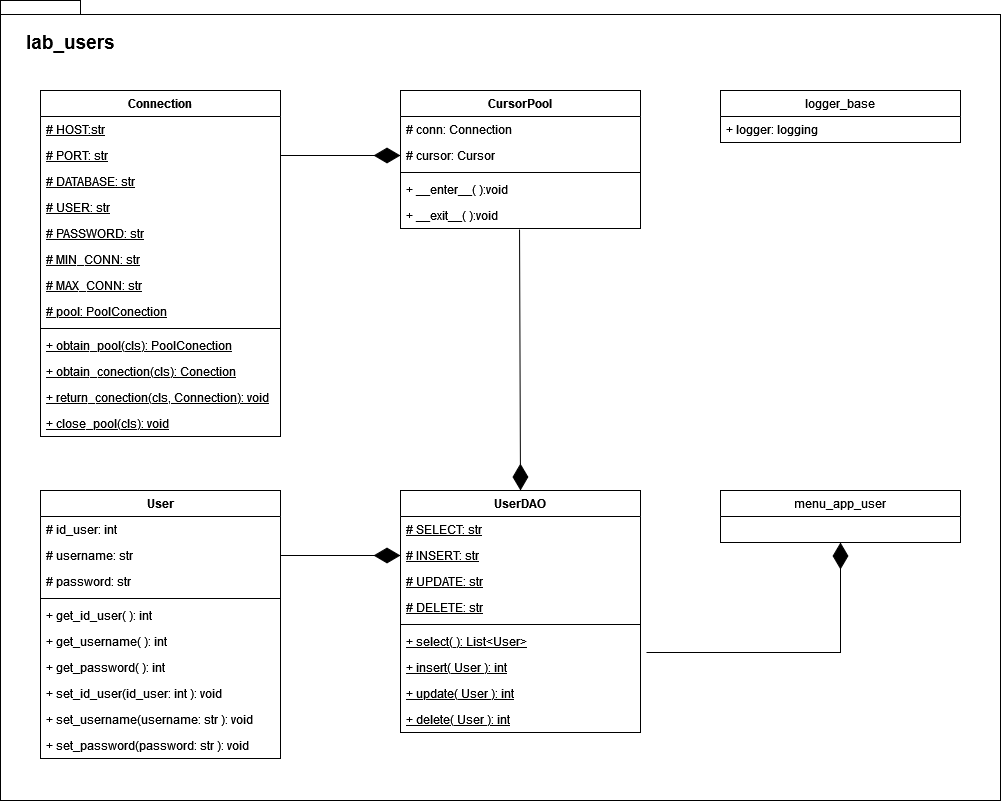

The diagram above was exported from draw.io. Its source (the exported page's mxGraphModel, read from the mxfile embedded in the PNG):
<mxGraphModel dx="1434" dy="782" grid="1" gridSize="10" guides="1" tooltips="1" connect="1" arrows="1" fold="1" page="1" pageScale="1" pageWidth="1654" pageHeight="1169" math="0" shadow="0">
  <root>
    <mxCell id="WIyWlLk6GJQsqaUBKTNV-0" />
    <mxCell id="WIyWlLk6GJQsqaUBKTNV-1" parent="WIyWlLk6GJQsqaUBKTNV-0" />
    <mxCell id="AqTHZ0Dz83f10aSGbOgT-46" value="&lt;span style=&quot;white-space: pre;&quot;&gt;&lt;br/&gt;&#09;&lt;/span&gt;&lt;font style=&quot;font-size: 19px;&quot;&gt;lab_users&lt;/font&gt;" style="shape=folder;fontStyle=1;spacingTop=10;tabWidth=40;tabHeight=14;tabPosition=left;html=1;whiteSpace=wrap;verticalAlign=top;align=left;" vertex="1" parent="WIyWlLk6GJQsqaUBKTNV-1">
      <mxGeometry x="80" width="1000" height="800" as="geometry" />
    </mxCell>
    <mxCell id="TV5YGqFTM73woB1_MWNi-2" value="Connection" style="swimlane;fontStyle=1;align=center;verticalAlign=top;childLayout=stackLayout;horizontal=1;startSize=26;horizontalStack=0;resizeParent=1;resizeParentMax=0;resizeLast=0;collapsible=1;marginBottom=0;whiteSpace=wrap;html=1;" parent="WIyWlLk6GJQsqaUBKTNV-1" vertex="1">
      <mxGeometry x="120" y="90" width="240" height="346" as="geometry" />
    </mxCell>
    <mxCell id="TV5YGqFTM73woB1_MWNi-3" value="&lt;div&gt;&lt;u&gt;# HOST:str&lt;br&gt;&lt;/u&gt;&lt;/div&gt;&lt;div&gt;&lt;u&gt;&lt;br&gt;&lt;/u&gt;&lt;/div&gt;" style="text;strokeColor=none;fillColor=none;align=left;verticalAlign=top;spacingLeft=4;spacingRight=4;overflow=hidden;rotatable=0;points=[[0,0.5],[1,0.5]];portConstraint=eastwest;whiteSpace=wrap;html=1;" parent="TV5YGqFTM73woB1_MWNi-2" vertex="1">
      <mxGeometry y="26" width="240" height="26" as="geometry" />
    </mxCell>
    <mxCell id="TV5YGqFTM73woB1_MWNi-6" value="&lt;u&gt;# PORT: str&lt;/u&gt;" style="text;strokeColor=none;fillColor=none;align=left;verticalAlign=top;spacingLeft=4;spacingRight=4;overflow=hidden;rotatable=0;points=[[0,0.5],[1,0.5]];portConstraint=eastwest;whiteSpace=wrap;html=1;" parent="TV5YGqFTM73woB1_MWNi-2" vertex="1">
      <mxGeometry y="52" width="240" height="26" as="geometry" />
    </mxCell>
    <mxCell id="TV5YGqFTM73woB1_MWNi-7" value="&lt;u&gt;# DATABASE: str&lt;/u&gt;" style="text;strokeColor=none;fillColor=none;align=left;verticalAlign=top;spacingLeft=4;spacingRight=4;overflow=hidden;rotatable=0;points=[[0,0.5],[1,0.5]];portConstraint=eastwest;whiteSpace=wrap;html=1;" parent="TV5YGqFTM73woB1_MWNi-2" vertex="1">
      <mxGeometry y="78" width="240" height="26" as="geometry" />
    </mxCell>
    <mxCell id="TV5YGqFTM73woB1_MWNi-8" value="&lt;u&gt;# USER: str&lt;/u&gt;" style="text;strokeColor=none;fillColor=none;align=left;verticalAlign=top;spacingLeft=4;spacingRight=4;overflow=hidden;rotatable=0;points=[[0,0.5],[1,0.5]];portConstraint=eastwest;whiteSpace=wrap;html=1;" parent="TV5YGqFTM73woB1_MWNi-2" vertex="1">
      <mxGeometry y="104" width="240" height="26" as="geometry" />
    </mxCell>
    <mxCell id="TV5YGqFTM73woB1_MWNi-9" value="&lt;u&gt;# PASSWORD: str&lt;/u&gt;" style="text;strokeColor=none;fillColor=none;align=left;verticalAlign=top;spacingLeft=4;spacingRight=4;overflow=hidden;rotatable=0;points=[[0,0.5],[1,0.5]];portConstraint=eastwest;whiteSpace=wrap;html=1;" parent="TV5YGqFTM73woB1_MWNi-2" vertex="1">
      <mxGeometry y="130" width="240" height="26" as="geometry" />
    </mxCell>
    <mxCell id="TV5YGqFTM73woB1_MWNi-10" value="&lt;u&gt;# MIN_CONN: str&lt;/u&gt;" style="text;strokeColor=none;fillColor=none;align=left;verticalAlign=top;spacingLeft=4;spacingRight=4;overflow=hidden;rotatable=0;points=[[0,0.5],[1,0.5]];portConstraint=eastwest;whiteSpace=wrap;html=1;" parent="TV5YGqFTM73woB1_MWNi-2" vertex="1">
      <mxGeometry y="156" width="240" height="26" as="geometry" />
    </mxCell>
    <mxCell id="TV5YGqFTM73woB1_MWNi-11" value="&lt;u&gt;# MAX_CONN: str&lt;/u&gt;" style="text;strokeColor=none;fillColor=none;align=left;verticalAlign=top;spacingLeft=4;spacingRight=4;overflow=hidden;rotatable=0;points=[[0,0.5],[1,0.5]];portConstraint=eastwest;whiteSpace=wrap;html=1;" parent="TV5YGqFTM73woB1_MWNi-2" vertex="1">
      <mxGeometry y="182" width="240" height="26" as="geometry" />
    </mxCell>
    <mxCell id="TV5YGqFTM73woB1_MWNi-12" value="&lt;u&gt;# pool: PoolConection&lt;/u&gt;" style="text;strokeColor=none;fillColor=none;align=left;verticalAlign=top;spacingLeft=4;spacingRight=4;overflow=hidden;rotatable=0;points=[[0,0.5],[1,0.5]];portConstraint=eastwest;whiteSpace=wrap;html=1;" parent="TV5YGqFTM73woB1_MWNi-2" vertex="1">
      <mxGeometry y="208" width="240" height="26" as="geometry" />
    </mxCell>
    <mxCell id="TV5YGqFTM73woB1_MWNi-4" value="" style="line;strokeWidth=1;fillColor=none;align=left;verticalAlign=middle;spacingTop=-1;spacingLeft=3;spacingRight=3;rotatable=0;labelPosition=right;points=[];portConstraint=eastwest;strokeColor=inherit;" parent="TV5YGqFTM73woB1_MWNi-2" vertex="1">
      <mxGeometry y="234" width="240" height="8" as="geometry" />
    </mxCell>
    <mxCell id="TV5YGqFTM73woB1_MWNi-5" value="&lt;u&gt;+ obtain_pool(cls): PoolConection&lt;/u&gt;" style="text;strokeColor=none;fillColor=none;align=left;verticalAlign=top;spacingLeft=4;spacingRight=4;overflow=hidden;rotatable=0;points=[[0,0.5],[1,0.5]];portConstraint=eastwest;whiteSpace=wrap;html=1;" parent="TV5YGqFTM73woB1_MWNi-2" vertex="1">
      <mxGeometry y="242" width="240" height="26" as="geometry" />
    </mxCell>
    <mxCell id="TV5YGqFTM73woB1_MWNi-15" value="&lt;u&gt;+ obtain_conection(cls): Conection&lt;/u&gt;" style="text;strokeColor=none;fillColor=none;align=left;verticalAlign=top;spacingLeft=4;spacingRight=4;overflow=hidden;rotatable=0;points=[[0,0.5],[1,0.5]];portConstraint=eastwest;whiteSpace=wrap;html=1;" parent="TV5YGqFTM73woB1_MWNi-2" vertex="1">
      <mxGeometry y="268" width="240" height="26" as="geometry" />
    </mxCell>
    <mxCell id="TV5YGqFTM73woB1_MWNi-16" value="&lt;u&gt;+ return_conection(cls, Connection): void&lt;/u&gt;" style="text;strokeColor=none;fillColor=none;align=left;verticalAlign=top;spacingLeft=4;spacingRight=4;overflow=hidden;rotatable=0;points=[[0,0.5],[1,0.5]];portConstraint=eastwest;whiteSpace=wrap;html=1;" parent="TV5YGqFTM73woB1_MWNi-2" vertex="1">
      <mxGeometry y="294" width="240" height="26" as="geometry" />
    </mxCell>
    <mxCell id="TV5YGqFTM73woB1_MWNi-17" value="&lt;u&gt;+ close_pool(cls): void&lt;/u&gt;" style="text;strokeColor=none;fillColor=none;align=left;verticalAlign=top;spacingLeft=4;spacingRight=4;overflow=hidden;rotatable=0;points=[[0,0.5],[1,0.5]];portConstraint=eastwest;whiteSpace=wrap;html=1;" parent="TV5YGqFTM73woB1_MWNi-2" vertex="1">
      <mxGeometry y="320" width="240" height="26" as="geometry" />
    </mxCell>
    <mxCell id="AqTHZ0Dz83f10aSGbOgT-0" value="User" style="swimlane;fontStyle=1;align=center;verticalAlign=top;childLayout=stackLayout;horizontal=1;startSize=26;horizontalStack=0;resizeParent=1;resizeParentMax=0;resizeLast=0;collapsible=1;marginBottom=0;whiteSpace=wrap;html=1;" vertex="1" parent="WIyWlLk6GJQsqaUBKTNV-1">
      <mxGeometry x="120" y="490" width="240" height="268" as="geometry" />
    </mxCell>
    <mxCell id="AqTHZ0Dz83f10aSGbOgT-1" value="# id_user: int" style="text;strokeColor=none;fillColor=none;align=left;verticalAlign=top;spacingLeft=4;spacingRight=4;overflow=hidden;rotatable=0;points=[[0,0.5],[1,0.5]];portConstraint=eastwest;whiteSpace=wrap;html=1;" vertex="1" parent="AqTHZ0Dz83f10aSGbOgT-0">
      <mxGeometry y="26" width="240" height="26" as="geometry" />
    </mxCell>
    <mxCell id="AqTHZ0Dz83f10aSGbOgT-4" value="# username: str" style="text;strokeColor=none;fillColor=none;align=left;verticalAlign=top;spacingLeft=4;spacingRight=4;overflow=hidden;rotatable=0;points=[[0,0.5],[1,0.5]];portConstraint=eastwest;whiteSpace=wrap;html=1;" vertex="1" parent="AqTHZ0Dz83f10aSGbOgT-0">
      <mxGeometry y="52" width="240" height="26" as="geometry" />
    </mxCell>
    <mxCell id="AqTHZ0Dz83f10aSGbOgT-5" value="# password: str" style="text;strokeColor=none;fillColor=none;align=left;verticalAlign=top;spacingLeft=4;spacingRight=4;overflow=hidden;rotatable=0;points=[[0,0.5],[1,0.5]];portConstraint=eastwest;whiteSpace=wrap;html=1;" vertex="1" parent="AqTHZ0Dz83f10aSGbOgT-0">
      <mxGeometry y="78" width="240" height="26" as="geometry" />
    </mxCell>
    <mxCell id="AqTHZ0Dz83f10aSGbOgT-2" value="" style="line;strokeWidth=1;fillColor=none;align=left;verticalAlign=middle;spacingTop=-1;spacingLeft=3;spacingRight=3;rotatable=0;labelPosition=right;points=[];portConstraint=eastwest;strokeColor=inherit;" vertex="1" parent="AqTHZ0Dz83f10aSGbOgT-0">
      <mxGeometry y="104" width="240" height="8" as="geometry" />
    </mxCell>
    <mxCell id="AqTHZ0Dz83f10aSGbOgT-3" value="+ get_id_user( ): int" style="text;strokeColor=none;fillColor=none;align=left;verticalAlign=top;spacingLeft=4;spacingRight=4;overflow=hidden;rotatable=0;points=[[0,0.5],[1,0.5]];portConstraint=eastwest;whiteSpace=wrap;html=1;" vertex="1" parent="AqTHZ0Dz83f10aSGbOgT-0">
      <mxGeometry y="112" width="240" height="26" as="geometry" />
    </mxCell>
    <mxCell id="AqTHZ0Dz83f10aSGbOgT-6" value="+ get_username( ): int" style="text;strokeColor=none;fillColor=none;align=left;verticalAlign=top;spacingLeft=4;spacingRight=4;overflow=hidden;rotatable=0;points=[[0,0.5],[1,0.5]];portConstraint=eastwest;whiteSpace=wrap;html=1;" vertex="1" parent="AqTHZ0Dz83f10aSGbOgT-0">
      <mxGeometry y="138" width="240" height="26" as="geometry" />
    </mxCell>
    <mxCell id="AqTHZ0Dz83f10aSGbOgT-7" value="+ get_password( ): int" style="text;strokeColor=none;fillColor=none;align=left;verticalAlign=top;spacingLeft=4;spacingRight=4;overflow=hidden;rotatable=0;points=[[0,0.5],[1,0.5]];portConstraint=eastwest;whiteSpace=wrap;html=1;" vertex="1" parent="AqTHZ0Dz83f10aSGbOgT-0">
      <mxGeometry y="164" width="240" height="26" as="geometry" />
    </mxCell>
    <mxCell id="AqTHZ0Dz83f10aSGbOgT-8" value="+ set_id_user(id_user: int ): void" style="text;strokeColor=none;fillColor=none;align=left;verticalAlign=top;spacingLeft=4;spacingRight=4;overflow=hidden;rotatable=0;points=[[0,0.5],[1,0.5]];portConstraint=eastwest;whiteSpace=wrap;html=1;" vertex="1" parent="AqTHZ0Dz83f10aSGbOgT-0">
      <mxGeometry y="190" width="240" height="26" as="geometry" />
    </mxCell>
    <mxCell id="AqTHZ0Dz83f10aSGbOgT-9" value="+ set_username(username: str ): void" style="text;strokeColor=none;fillColor=none;align=left;verticalAlign=top;spacingLeft=4;spacingRight=4;overflow=hidden;rotatable=0;points=[[0,0.5],[1,0.5]];portConstraint=eastwest;whiteSpace=wrap;html=1;" vertex="1" parent="AqTHZ0Dz83f10aSGbOgT-0">
      <mxGeometry y="216" width="240" height="26" as="geometry" />
    </mxCell>
    <mxCell id="AqTHZ0Dz83f10aSGbOgT-10" value="+ set_password(password: str ): void" style="text;strokeColor=none;fillColor=none;align=left;verticalAlign=top;spacingLeft=4;spacingRight=4;overflow=hidden;rotatable=0;points=[[0,0.5],[1,0.5]];portConstraint=eastwest;whiteSpace=wrap;html=1;" vertex="1" parent="AqTHZ0Dz83f10aSGbOgT-0">
      <mxGeometry y="242" width="240" height="26" as="geometry" />
    </mxCell>
    <mxCell id="AqTHZ0Dz83f10aSGbOgT-11" value="UserDAO" style="swimlane;fontStyle=1;align=center;verticalAlign=top;childLayout=stackLayout;horizontal=1;startSize=26;horizontalStack=0;resizeParent=1;resizeParentMax=0;resizeLast=0;collapsible=1;marginBottom=0;whiteSpace=wrap;html=1;" vertex="1" parent="WIyWlLk6GJQsqaUBKTNV-1">
      <mxGeometry x="480" y="490" width="240" height="242" as="geometry" />
    </mxCell>
    <mxCell id="AqTHZ0Dz83f10aSGbOgT-12" value="&lt;u&gt;# SELECT: str&lt;/u&gt;" style="text;strokeColor=none;fillColor=none;align=left;verticalAlign=top;spacingLeft=4;spacingRight=4;overflow=hidden;rotatable=0;points=[[0,0.5],[1,0.5]];portConstraint=eastwest;whiteSpace=wrap;html=1;" vertex="1" parent="AqTHZ0Dz83f10aSGbOgT-11">
      <mxGeometry y="26" width="240" height="26" as="geometry" />
    </mxCell>
    <mxCell id="AqTHZ0Dz83f10aSGbOgT-15" value="&lt;u&gt;# INSERT: str&lt;/u&gt;" style="text;strokeColor=none;fillColor=none;align=left;verticalAlign=top;spacingLeft=4;spacingRight=4;overflow=hidden;rotatable=0;points=[[0,0.5],[1,0.5]];portConstraint=eastwest;whiteSpace=wrap;html=1;" vertex="1" parent="AqTHZ0Dz83f10aSGbOgT-11">
      <mxGeometry y="52" width="240" height="26" as="geometry" />
    </mxCell>
    <mxCell id="AqTHZ0Dz83f10aSGbOgT-16" value="&lt;u&gt;# UPDATE: str&lt;/u&gt;" style="text;strokeColor=none;fillColor=none;align=left;verticalAlign=top;spacingLeft=4;spacingRight=4;overflow=hidden;rotatable=0;points=[[0,0.5],[1,0.5]];portConstraint=eastwest;whiteSpace=wrap;html=1;" vertex="1" parent="AqTHZ0Dz83f10aSGbOgT-11">
      <mxGeometry y="78" width="240" height="26" as="geometry" />
    </mxCell>
    <mxCell id="AqTHZ0Dz83f10aSGbOgT-17" value="&lt;u&gt;# DELETE: str&lt;/u&gt;" style="text;strokeColor=none;fillColor=none;align=left;verticalAlign=top;spacingLeft=4;spacingRight=4;overflow=hidden;rotatable=0;points=[[0,0.5],[1,0.5]];portConstraint=eastwest;whiteSpace=wrap;html=1;" vertex="1" parent="AqTHZ0Dz83f10aSGbOgT-11">
      <mxGeometry y="104" width="240" height="26" as="geometry" />
    </mxCell>
    <mxCell id="AqTHZ0Dz83f10aSGbOgT-13" value="" style="line;strokeWidth=1;fillColor=none;align=left;verticalAlign=middle;spacingTop=-1;spacingLeft=3;spacingRight=3;rotatable=0;labelPosition=right;points=[];portConstraint=eastwest;strokeColor=inherit;" vertex="1" parent="AqTHZ0Dz83f10aSGbOgT-11">
      <mxGeometry y="130" width="240" height="8" as="geometry" />
    </mxCell>
    <mxCell id="AqTHZ0Dz83f10aSGbOgT-14" value="&lt;u&gt;+ select( ): List&amp;lt;User&amp;gt;&lt;/u&gt;" style="text;strokeColor=none;fillColor=none;align=left;verticalAlign=top;spacingLeft=4;spacingRight=4;overflow=hidden;rotatable=0;points=[[0,0.5],[1,0.5]];portConstraint=eastwest;whiteSpace=wrap;html=1;" vertex="1" parent="AqTHZ0Dz83f10aSGbOgT-11">
      <mxGeometry y="138" width="240" height="26" as="geometry" />
    </mxCell>
    <mxCell id="AqTHZ0Dz83f10aSGbOgT-18" value="&lt;u&gt;+ insert( User ): int&lt;/u&gt;" style="text;strokeColor=none;fillColor=none;align=left;verticalAlign=top;spacingLeft=4;spacingRight=4;overflow=hidden;rotatable=0;points=[[0,0.5],[1,0.5]];portConstraint=eastwest;whiteSpace=wrap;html=1;" vertex="1" parent="AqTHZ0Dz83f10aSGbOgT-11">
      <mxGeometry y="164" width="240" height="26" as="geometry" />
    </mxCell>
    <mxCell id="AqTHZ0Dz83f10aSGbOgT-19" value="&lt;u&gt;+ update( User ): int&lt;/u&gt;" style="text;strokeColor=none;fillColor=none;align=left;verticalAlign=top;spacingLeft=4;spacingRight=4;overflow=hidden;rotatable=0;points=[[0,0.5],[1,0.5]];portConstraint=eastwest;whiteSpace=wrap;html=1;" vertex="1" parent="AqTHZ0Dz83f10aSGbOgT-11">
      <mxGeometry y="190" width="240" height="26" as="geometry" />
    </mxCell>
    <mxCell id="AqTHZ0Dz83f10aSGbOgT-20" value="&lt;u&gt;+ delete( User ): int&lt;/u&gt;" style="text;strokeColor=none;fillColor=none;align=left;verticalAlign=top;spacingLeft=4;spacingRight=4;overflow=hidden;rotatable=0;points=[[0,0.5],[1,0.5]];portConstraint=eastwest;whiteSpace=wrap;html=1;" vertex="1" parent="AqTHZ0Dz83f10aSGbOgT-11">
      <mxGeometry y="216" width="240" height="26" as="geometry" />
    </mxCell>
    <mxCell id="AqTHZ0Dz83f10aSGbOgT-21" value="CursorPool" style="swimlane;fontStyle=1;align=center;verticalAlign=top;childLayout=stackLayout;horizontal=1;startSize=26;horizontalStack=0;resizeParent=1;resizeParentMax=0;resizeLast=0;collapsible=1;marginBottom=0;whiteSpace=wrap;html=1;" vertex="1" parent="WIyWlLk6GJQsqaUBKTNV-1">
      <mxGeometry x="480" y="90" width="240" height="138" as="geometry" />
    </mxCell>
    <mxCell id="AqTHZ0Dz83f10aSGbOgT-22" value="# conn: Connection" style="text;strokeColor=none;fillColor=none;align=left;verticalAlign=top;spacingLeft=4;spacingRight=4;overflow=hidden;rotatable=0;points=[[0,0.5],[1,0.5]];portConstraint=eastwest;whiteSpace=wrap;html=1;" vertex="1" parent="AqTHZ0Dz83f10aSGbOgT-21">
      <mxGeometry y="26" width="240" height="26" as="geometry" />
    </mxCell>
    <mxCell id="AqTHZ0Dz83f10aSGbOgT-26" value="# cursor: Cursor" style="text;strokeColor=none;fillColor=none;align=left;verticalAlign=top;spacingLeft=4;spacingRight=4;overflow=hidden;rotatable=0;points=[[0,0.5],[1,0.5]];portConstraint=eastwest;whiteSpace=wrap;html=1;" vertex="1" parent="AqTHZ0Dz83f10aSGbOgT-21">
      <mxGeometry y="52" width="240" height="26" as="geometry" />
    </mxCell>
    <mxCell id="AqTHZ0Dz83f10aSGbOgT-23" value="" style="line;strokeWidth=1;fillColor=none;align=left;verticalAlign=middle;spacingTop=-1;spacingLeft=3;spacingRight=3;rotatable=0;labelPosition=right;points=[];portConstraint=eastwest;strokeColor=inherit;" vertex="1" parent="AqTHZ0Dz83f10aSGbOgT-21">
      <mxGeometry y="78" width="240" height="8" as="geometry" />
    </mxCell>
    <mxCell id="AqTHZ0Dz83f10aSGbOgT-24" value="+ __enter__( ):void" style="text;strokeColor=none;fillColor=none;align=left;verticalAlign=top;spacingLeft=4;spacingRight=4;overflow=hidden;rotatable=0;points=[[0,0.5],[1,0.5]];portConstraint=eastwest;whiteSpace=wrap;html=1;" vertex="1" parent="AqTHZ0Dz83f10aSGbOgT-21">
      <mxGeometry y="86" width="240" height="26" as="geometry" />
    </mxCell>
    <mxCell id="AqTHZ0Dz83f10aSGbOgT-27" value="+ __exit__( ):void" style="text;strokeColor=none;fillColor=none;align=left;verticalAlign=top;spacingLeft=4;spacingRight=4;overflow=hidden;rotatable=0;points=[[0,0.5],[1,0.5]];portConstraint=eastwest;whiteSpace=wrap;html=1;" vertex="1" parent="AqTHZ0Dz83f10aSGbOgT-21">
      <mxGeometry y="112" width="240" height="26" as="geometry" />
    </mxCell>
    <mxCell id="AqTHZ0Dz83f10aSGbOgT-32" value="logger_base" style="swimlane;fontStyle=0;childLayout=stackLayout;horizontal=1;startSize=26;fillColor=none;horizontalStack=0;resizeParent=1;resizeParentMax=0;resizeLast=0;collapsible=1;marginBottom=0;whiteSpace=wrap;html=1;" vertex="1" parent="WIyWlLk6GJQsqaUBKTNV-1">
      <mxGeometry x="800" y="90" width="240" height="52" as="geometry" />
    </mxCell>
    <mxCell id="AqTHZ0Dz83f10aSGbOgT-33" value="+ logger: logging" style="text;strokeColor=none;fillColor=none;align=left;verticalAlign=top;spacingLeft=4;spacingRight=4;overflow=hidden;rotatable=0;points=[[0,0.5],[1,0.5]];portConstraint=eastwest;whiteSpace=wrap;html=1;" vertex="1" parent="AqTHZ0Dz83f10aSGbOgT-32">
      <mxGeometry y="26" width="240" height="26" as="geometry" />
    </mxCell>
    <mxCell id="AqTHZ0Dz83f10aSGbOgT-36" value="menu_app_user" style="swimlane;fontStyle=0;childLayout=stackLayout;horizontal=1;startSize=26;fillColor=none;horizontalStack=0;resizeParent=1;resizeParentMax=0;resizeLast=0;collapsible=1;marginBottom=0;whiteSpace=wrap;html=1;" vertex="1" parent="WIyWlLk6GJQsqaUBKTNV-1">
      <mxGeometry x="800" y="490" width="240" height="52" as="geometry" />
    </mxCell>
    <mxCell id="AqTHZ0Dz83f10aSGbOgT-42" value="" style="endArrow=diamondThin;endFill=1;endSize=24;html=1;rounded=0;exitX=1;exitY=0.5;exitDx=0;exitDy=0;entryX=0;entryY=0.5;entryDx=0;entryDy=0;" edge="1" parent="WIyWlLk6GJQsqaUBKTNV-1" source="TV5YGqFTM73woB1_MWNi-6" target="AqTHZ0Dz83f10aSGbOgT-26">
      <mxGeometry width="160" relative="1" as="geometry">
        <mxPoint x="390" y="330" as="sourcePoint" />
        <mxPoint x="550" y="330" as="targetPoint" />
      </mxGeometry>
    </mxCell>
    <mxCell id="AqTHZ0Dz83f10aSGbOgT-43" value="" style="endArrow=diamondThin;endFill=1;endSize=24;html=1;rounded=0;entryX=0;entryY=0.5;entryDx=0;entryDy=0;" edge="1" parent="WIyWlLk6GJQsqaUBKTNV-1" target="AqTHZ0Dz83f10aSGbOgT-15">
      <mxGeometry width="160" relative="1" as="geometry">
        <mxPoint x="360" y="555" as="sourcePoint" />
        <mxPoint x="490" y="542" as="targetPoint" />
      </mxGeometry>
    </mxCell>
    <mxCell id="AqTHZ0Dz83f10aSGbOgT-44" value="" style="endArrow=diamondThin;endFill=1;endSize=24;html=1;rounded=0;exitX=0.496;exitY=1.038;exitDx=0;exitDy=0;entryX=0.5;entryY=0;entryDx=0;entryDy=0;exitPerimeter=0;" edge="1" parent="WIyWlLk6GJQsqaUBKTNV-1" source="AqTHZ0Dz83f10aSGbOgT-27" target="AqTHZ0Dz83f10aSGbOgT-11">
      <mxGeometry width="160" relative="1" as="geometry">
        <mxPoint x="620" y="300" as="sourcePoint" />
        <mxPoint x="740" y="300" as="targetPoint" />
      </mxGeometry>
    </mxCell>
    <mxCell id="AqTHZ0Dz83f10aSGbOgT-45" value="" style="endArrow=diamondThin;endFill=1;endSize=24;html=1;rounded=0;exitX=1.025;exitY=0.923;exitDx=0;exitDy=0;entryX=0.5;entryY=1;entryDx=0;entryDy=0;exitPerimeter=0;" edge="1" parent="WIyWlLk6GJQsqaUBKTNV-1" source="AqTHZ0Dz83f10aSGbOgT-14" target="AqTHZ0Dz83f10aSGbOgT-36">
      <mxGeometry width="160" relative="1" as="geometry">
        <mxPoint x="850" y="650" as="sourcePoint" />
        <mxPoint x="970" y="650" as="targetPoint" />
        <Array as="points">
          <mxPoint x="920" y="652" />
        </Array>
      </mxGeometry>
    </mxCell>
  </root>
</mxGraphModel>